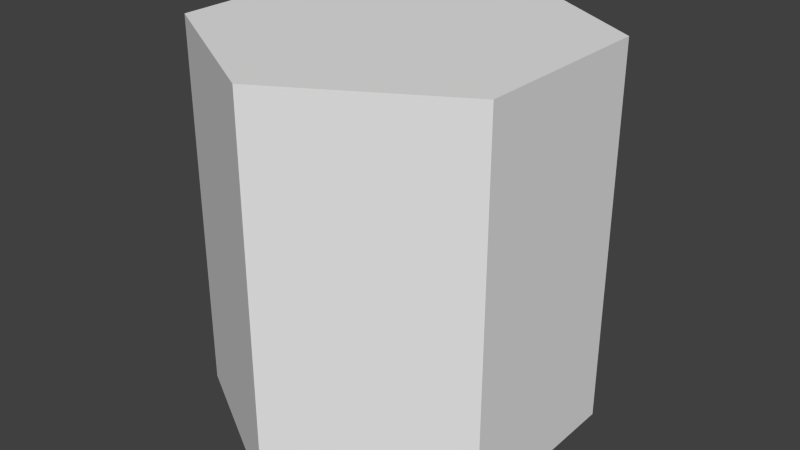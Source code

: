# Source: Platform.blend  (saved by Blender 2.76.0; exported with 4.5.12 LTS)
import bpy
from mathutils import Matrix  # noqa: F401  (used for matrix-valued properties, if any)

bpy.ops.wm.read_factory_settings(use_empty=True)
scene = bpy.context.scene
scene.name = 'Scene'

# ---- collections
col_collection_1 = bpy.data.collections.new('Collection 1'); scene.collection.children.link(col_collection_1)

# ---- world
world_world = bpy.data.worlds.new('World'); scene.world = world_world
world_world.color = (0.05088, 0.05088, 0.05088)
world_world.use_sun_shadow = False
world_world.sun_shadow_jitter_overblur = 0.0
world_world.cycles.sampling_method = 'MANUAL'
world_world.cycles.sample_map_resolution = 256

# ---- meshes
me_cylinder = bpy.data.meshes.new('Cylinder')
me_cylinder.from_pydata([(0.0, -1.0, -1.0), (0.0, 1.0, -1.0), (0.866, -1.0, -0.5), (0.866, 1.0, -0.5), (0.866, -1.0, 0.5), (0.866, 1.0, 0.5), (-5.96e-08, -1.0, 1.0), (-5.96e-08, 1.0, 1.0), (-0.866, -1.0, 0.5), (-0.866, 1.0, 0.5), (-0.866, -1.0, -0.5), (-0.866, 1.0, -0.5)], [], [(0, 1, 3, 2), (2, 3, 5, 4), (4, 5, 7, 6), (6, 7, 9, 8), (3, 1, 11, 9, 7, 5), (10, 11, 1, 0), (8, 9, 11, 10), (0, 2, 4, 6, 8, 10)])
_uv = me_cylinder.uv_layers.new(name='UVMap')
_uv.uv.foreach_set('vector', [0.0001199, 0.6666, 0.3334, 0.6666, 0.3334, 0.8333, 0.0001198, 0.8333, 0.0001198, 0.8333, 0.3334, 0.8333, 0.3334, 0.9999, 0.0001197, 0.9999, 0.0001199, 0.0001197, 0.3334, 0.0001197, 0.3334, 0.1667, 0.0001199, 0.1667, 0.0001199, 0.1667, 0.3334, 0.1667, 0.3334, 0.3334, 0.0001199, 0.3334, 0.3336, 0.08343, 0.4779, 0.0001197, 0.6222, 0.08343, 0.6222, 0.2501, 0.4779, 0.3334, 0.3336, 0.2501, 0.0001199, 0.5, 0.3334, 0.5, 0.3334, 0.6666, 0.0001199, 0.6666, 0.0001199, 0.3334, 0.3334, 0.3334, 0.3334, 0.5, 0.0001199, 0.5, 0.4779, 0.3336, 0.6222, 0.4169, 0.6222, 0.5836, 0.4779, 0.6669, 0.3336, 0.5836, 0.3336, 0.4169])
_ca = me_cylinder.color_attributes.new('Col', 'BYTE_COLOR', 'CORNER')
_ca.data.foreach_set('color', [1.0, 1.0, 1.0, 1.0, 1.0, 1.0, 1.0, 1.0, 1.0, 1.0, 1.0, 1.0, 1.0, 1.0, 1.0, 1.0, 1.0, 1.0, 1.0, 1.0, 1.0, 1.0, 1.0, 1.0, 1.0, 1.0, 1.0, 1.0, 1.0, 1.0, 1.0, 1.0, 1.0, 1.0, 1.0, 1.0, 1.0, 1.0, 1.0, 1.0, 1.0, 1.0, 1.0, 1.0, 1.0, 1.0, 1.0, 1.0, 1.0, 1.0, 1.0, 1.0, 1.0, 1.0, 1.0, 1.0, 1.0, 1.0, 1.0, 1.0, 1.0, 1.0, 1.0, 1.0, 1.0, 1.0, 1.0, 1.0, 1.0, 1.0, 1.0, 1.0, 1.0, 1.0, 1.0, 1.0, 1.0, 1.0, 1.0, 1.0, 1.0, 1.0, 1.0, 1.0, 1.0, 1.0, 1.0, 1.0, 1.0, 1.0, 1.0, 1.0, 1.0, 1.0, 1.0, 1.0, 1.0, 1.0, 1.0, 1.0, 1.0, 1.0, 1.0, 1.0, 1.0, 1.0, 1.0, 1.0, 1.0, 1.0, 1.0, 1.0, 1.0, 1.0, 1.0, 1.0, 1.0, 1.0, 1.0, 1.0, 1.0, 1.0, 1.0, 1.0, 1.0, 1.0, 1.0, 1.0, 1.0, 1.0, 1.0, 1.0, 1.0, 1.0, 1.0, 1.0, 1.0, 1.0, 1.0, 1.0, 1.0, 1.0, 1.0, 1.0])
me_cylinder.use_remesh_preserve_volume = False
me_cylinder.use_remesh_preserve_attributes = False
me_cylinder.use_mirror_vertex_groups = False
me_cylinder.update()

# ---- objects
ob_hexagonal_prism = bpy.data.objects.new('Hexagonal Prism', me_cylinder)

# ---- transforms, parenting, visibility, modifiers, constraints
ob_hexagonal_prism.location = (0.0, 0.0, 0.0)
ob_hexagonal_prism.rotation_euler = (1.571, 0.0, 0.0)
ob_hexagonal_prism.lineart.crease_threshold = 0.0

# ---- collection membership
col_collection_1.objects.link(ob_hexagonal_prism)

# ---- scene / render settings (as saved in the file)
scene.frame_start = 1; scene.frame_end = 250; scene.frame_set(1)
scene.render.engine = 'BLENDER_EEVEE_NEXT'
scene.render.resolution_percentage = 50
scene.render.dither_intensity = 0.0
scene.cycles.use_denoising = False
scene.cycles.samples = 10
scene.cycles.sampling_pattern = 'TABULATED_SOBOL'
scene.cycles.light_sampling_threshold = 0.0
scene.cycles.use_adaptive_sampling = False
scene.cycles.use_light_tree = False
scene.cycles.blur_glossy = 0.0
scene.cycles.pixel_filter_type = 'GAUSSIAN'
scene.cycles.sample_clamp_indirect = 0.0
scene.view_settings.view_transform = 'Standard'
bpy.context.view_layer.update()

# ---- added for rendering (the .blend has no active camera and no usable light): camera, sun
cam_auto = bpy.data.cameras.new('AutoCamera')
cam_auto.lens = 50.0
cam_auto.sensor_width = 36.0
cam_auto.clip_end = 1000.0
ob_auto_camera = bpy.data.objects.new('AutoCamera', cam_auto)
scene.collection.objects.link(ob_auto_camera)
ob_auto_camera.location = (3.06862, -3.68235, 2.4549)
ob_auto_camera.rotation_euler = (1.09748, -7.21219e-08, 0.694738)
scene.camera = ob_auto_camera
light_auto_sun = bpy.data.lights.new('AutoSun', 'SUN')
light_auto_sun.energy = 3.0
light_auto_sun.angle = 0.0523599
ob_auto_sun = bpy.data.objects.new('AutoSun', light_auto_sun)
scene.collection.objects.link(ob_auto_sun)
ob_auto_sun.rotation_euler = (0.872665, 0.174533, 0.523599)
bpy.context.view_layer.update()
